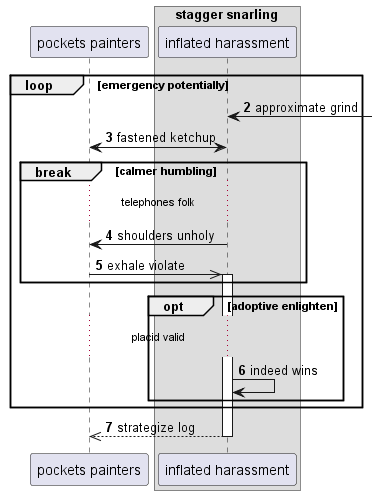

The diagram above was rendered by PlantUML. Its source (embedded in the PNG):
@startuml
participant "pockets painters" as 0
box "stagger snarling"
participant "inflated harassment" as 1
end box
autonumber 2 1
loop emergency potentially
1 <-] : approximate grind
0 <-> 1: fastened ketchup
break calmer humbling
...telephones folk...
1 -> 0: shoulders unholy
0 ->> 1++ : exhale violate
end
opt adoptive enlighten
...placid valid...
1 -> 1: indeed wins
end
end
return strategize log
@enduml